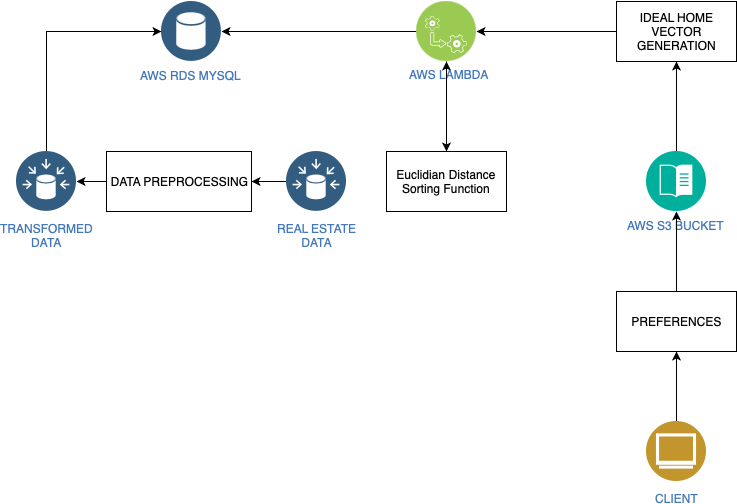

The diagram above was exported from draw.io. Its source (the exported page's mxGraphModel, read from the mxfile embedded in the PNG):
<mxGraphModel dx="830" dy="587" grid="1" gridSize="10" guides="1" tooltips="1" connect="1" arrows="1" fold="1" page="1" pageScale="1" pageWidth="827" pageHeight="1169" background="#ffffff" math="0" shadow="0">
  <root>
    <mxCell id="0" />
    <mxCell id="1" parent="0" />
    <mxCell id="pFXj1wZ3t8YQMWJz1Kw--234" style="edgeStyle=orthogonalEdgeStyle;rounded=0;orthogonalLoop=1;jettySize=auto;html=1;entryX=1;entryY=0.5;entryDx=0;entryDy=0;" parent="1" source="161" target="134" edge="1">
      <mxGeometry relative="1" as="geometry" />
    </mxCell>
    <mxCell id="pFXj1wZ3t8YQMWJz1Kw--243" style="edgeStyle=orthogonalEdgeStyle;rounded=0;orthogonalLoop=1;jettySize=auto;html=1;entryX=0.5;entryY=0;entryDx=0;entryDy=0;" parent="1" source="161" target="pFXj1wZ3t8YQMWJz1Kw--242" edge="1">
      <mxGeometry relative="1" as="geometry" />
    </mxCell>
    <mxCell id="161" value="AWS LAMBDA" style="aspect=fixed;perimeter=ellipsePerimeter;html=1;align=center;shadow=0;image;image=img/lib/ibm/blockchain/services.svg;labelBackgroundColor=none;strokeColor=none;strokeWidth=2;fillColor=#808080;gradientColor=none;fontSize=12;fontColor=#4277BB;rounded=0;verticalAlign=top;spacingLeft=5;" parent="1" vertex="1">
      <mxGeometry x="430" y="240" width="60" height="60" as="geometry" />
    </mxCell>
    <mxCell id="134" value="AWS RDS MYSQL" style="aspect=fixed;perimeter=ellipsePerimeter;html=1;align=center;shadow=0;dashed=0;image;image=img/lib/ibm/data/data_services.svg;labelBackgroundColor=none;strokeColor=#4277BB;strokeWidth=2;fillColor=#E52134;gradientColor=none;fontSize=12;fontColor=#4277BB;" parent="1" vertex="1">
      <mxGeometry x="175" y="240" width="60" height="60" as="geometry" />
    </mxCell>
    <mxCell id="pFXj1wZ3t8YQMWJz1Kw--250" style="edgeStyle=orthogonalEdgeStyle;rounded=0;orthogonalLoop=1;jettySize=auto;html=1;entryX=0.5;entryY=1;entryDx=0;entryDy=0;" parent="1" source="149" target="pFXj1wZ3t8YQMWJz1Kw--239" edge="1">
      <mxGeometry relative="1" as="geometry" />
    </mxCell>
    <mxCell id="149" value="AWS S3 BUCKET" style="aspect=fixed;perimeter=ellipsePerimeter;html=1;align=center;shadow=0;dashed=0;image;image=img/lib/ibm/management/content_management.svg;labelBackgroundColor=none;strokeColor=#4277BB;strokeWidth=2;fillColor=#E52134;gradientColor=none;fontSize=12;fontColor=#4277BB;" parent="1" vertex="1">
      <mxGeometry x="660" y="390" width="60" height="60" as="geometry" />
    </mxCell>
    <mxCell id="pFXj1wZ3t8YQMWJz1Kw--248" style="edgeStyle=orthogonalEdgeStyle;rounded=0;orthogonalLoop=1;jettySize=auto;html=1;entryX=0.5;entryY=1;entryDx=0;entryDy=0;" parent="1" source="pFXj1wZ3t8YQMWJz1Kw--210" target="pFXj1wZ3t8YQMWJz1Kw--236" edge="1">
      <mxGeometry relative="1" as="geometry" />
    </mxCell>
    <object label="CLIENT" id="pFXj1wZ3t8YQMWJz1Kw--210">
      <mxCell style="aspect=fixed;perimeter=ellipsePerimeter;html=1;align=center;shadow=0;dashed=0;fontColor=#4277BB;labelBackgroundColor=#ffffff;fontSize=12;spacingTop=3;image;image=img/lib/ibm/users/browser.svg;noLabel=0;" parent="1" vertex="1">
        <mxGeometry x="660" y="660" width="60" height="60" as="geometry" />
      </mxCell>
    </object>
    <mxCell id="pFXj1wZ3t8YQMWJz1Kw--235" style="edgeStyle=orthogonalEdgeStyle;rounded=0;orthogonalLoop=1;jettySize=auto;html=1;entryX=1;entryY=0.5;entryDx=0;entryDy=0;" parent="1" source="pFXj1wZ3t8YQMWJz1Kw--217" target="pFXj1wZ3t8YQMWJz1Kw--222" edge="1">
      <mxGeometry relative="1" as="geometry" />
    </mxCell>
    <mxCell id="pFXj1wZ3t8YQMWJz1Kw--217" value="REAL ESTATE&lt;br&gt;DATA" style="aspect=fixed;perimeter=ellipsePerimeter;html=1;align=center;shadow=0;dashed=0;fontColor=#4277BB;labelBackgroundColor=#ffffff;fontSize=12;spacingTop=3;image;image=img/lib/ibm/data/data_sources.svg;" parent="1" vertex="1">
      <mxGeometry x="300" y="390" width="60" height="60" as="geometry" />
    </mxCell>
    <mxCell id="pFXj1wZ3t8YQMWJz1Kw--225" style="edgeStyle=orthogonalEdgeStyle;rounded=0;orthogonalLoop=1;jettySize=auto;html=1;entryX=1;entryY=0.5;entryDx=0;entryDy=0;" parent="1" source="pFXj1wZ3t8YQMWJz1Kw--222" target="pFXj1wZ3t8YQMWJz1Kw--224" edge="1">
      <mxGeometry relative="1" as="geometry" />
    </mxCell>
    <mxCell id="pFXj1wZ3t8YQMWJz1Kw--222" value="DATA PREPROCESSING" style="rounded=0;whiteSpace=wrap;html=1;" parent="1" vertex="1">
      <mxGeometry x="120" y="390" width="145" height="60" as="geometry" />
    </mxCell>
    <mxCell id="pFXj1wZ3t8YQMWJz1Kw--231" style="edgeStyle=orthogonalEdgeStyle;rounded=0;orthogonalLoop=1;jettySize=auto;html=1;entryX=0;entryY=0.5;entryDx=0;entryDy=0;exitX=0.5;exitY=0;exitDx=0;exitDy=0;" parent="1" source="pFXj1wZ3t8YQMWJz1Kw--224" target="134" edge="1">
      <mxGeometry relative="1" as="geometry" />
    </mxCell>
    <mxCell id="pFXj1wZ3t8YQMWJz1Kw--224" value="TRANSFORMED&lt;br&gt;DATA" style="aspect=fixed;perimeter=ellipsePerimeter;html=1;align=center;shadow=0;dashed=0;fontColor=#4277BB;labelBackgroundColor=#ffffff;fontSize=12;spacingTop=3;image;image=img/lib/ibm/data/data_sources.svg;" parent="1" vertex="1">
      <mxGeometry x="30" y="390" width="60" height="60" as="geometry" />
    </mxCell>
    <mxCell id="pFXj1wZ3t8YQMWJz1Kw--249" style="edgeStyle=orthogonalEdgeStyle;rounded=0;orthogonalLoop=1;jettySize=auto;html=1;" parent="1" source="pFXj1wZ3t8YQMWJz1Kw--236" target="149" edge="1">
      <mxGeometry relative="1" as="geometry" />
    </mxCell>
    <mxCell id="pFXj1wZ3t8YQMWJz1Kw--236" value="PREFERENCES" style="rounded=0;whiteSpace=wrap;html=1;" parent="1" vertex="1">
      <mxGeometry x="630" y="530" width="120" height="60" as="geometry" />
    </mxCell>
    <mxCell id="pFXj1wZ3t8YQMWJz1Kw--241" style="edgeStyle=orthogonalEdgeStyle;rounded=0;orthogonalLoop=1;jettySize=auto;html=1;entryX=1;entryY=0.5;entryDx=0;entryDy=0;" parent="1" source="pFXj1wZ3t8YQMWJz1Kw--239" target="161" edge="1">
      <mxGeometry relative="1" as="geometry" />
    </mxCell>
    <mxCell id="pFXj1wZ3t8YQMWJz1Kw--239" value="IDEAL HOME&lt;br&gt;VECTOR&lt;br&gt;GENERATION" style="rounded=0;whiteSpace=wrap;html=1;" parent="1" vertex="1">
      <mxGeometry x="630" y="240" width="120" height="60" as="geometry" />
    </mxCell>
    <mxCell id="pFXj1wZ3t8YQMWJz1Kw--247" style="edgeStyle=orthogonalEdgeStyle;rounded=0;orthogonalLoop=1;jettySize=auto;html=1;entryX=0.5;entryY=1;entryDx=0;entryDy=0;" parent="1" source="pFXj1wZ3t8YQMWJz1Kw--242" target="161" edge="1">
      <mxGeometry relative="1" as="geometry" />
    </mxCell>
    <mxCell id="pFXj1wZ3t8YQMWJz1Kw--242" value="Euclidian Distance Sorting Function" style="rounded=0;whiteSpace=wrap;html=1;" parent="1" vertex="1">
      <mxGeometry x="400" y="390" width="120" height="60" as="geometry" />
    </mxCell>
  </root>
</mxGraphModel>